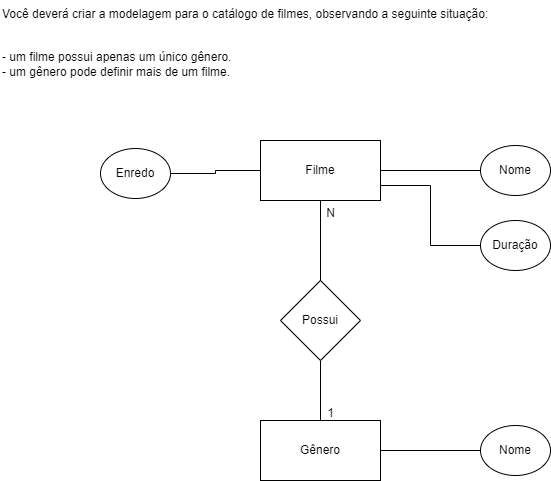

The diagram above was exported from draw.io. Its source (the exported page's mxGraphModel, read from the mxfile embedded in the PNG):
<mxGraphModel dx="1050" dy="590" grid="1" gridSize="10" guides="1" tooltips="1" connect="1" arrows="1" fold="1" page="1" pageScale="1" pageWidth="827" pageHeight="1169" math="0" shadow="0">
  <root>
    <mxCell id="0" />
    <mxCell id="1" parent="0" />
    <mxCell id="j3vV-y7Z-GU3IHl7bT83-5" style="edgeStyle=orthogonalEdgeStyle;rounded=0;orthogonalLoop=1;jettySize=auto;html=1;entryX=0.5;entryY=0;entryDx=0;entryDy=0;endArrow=none;endFill=0;" edge="1" parent="1" source="j3vV-y7Z-GU3IHl7bT83-1" target="j3vV-y7Z-GU3IHl7bT83-3">
      <mxGeometry relative="1" as="geometry" />
    </mxCell>
    <mxCell id="j3vV-y7Z-GU3IHl7bT83-1" value="Possui" style="rhombus;whiteSpace=wrap;html=1;" vertex="1" parent="1">
      <mxGeometry x="320" y="320" width="80" height="80" as="geometry" />
    </mxCell>
    <mxCell id="j3vV-y7Z-GU3IHl7bT83-4" style="edgeStyle=orthogonalEdgeStyle;rounded=0;orthogonalLoop=1;jettySize=auto;html=1;entryX=0.5;entryY=0;entryDx=0;entryDy=0;strokeColor=default;startArrow=none;startFill=0;endArrow=none;endFill=0;" edge="1" parent="1" source="j3vV-y7Z-GU3IHl7bT83-2" target="j3vV-y7Z-GU3IHl7bT83-1">
      <mxGeometry relative="1" as="geometry" />
    </mxCell>
    <mxCell id="j3vV-y7Z-GU3IHl7bT83-2" value="Filme" style="rounded=0;whiteSpace=wrap;html=1;" vertex="1" parent="1">
      <mxGeometry x="300" y="180" width="120" height="60" as="geometry" />
    </mxCell>
    <mxCell id="j3vV-y7Z-GU3IHl7bT83-3" value="Gênero" style="rounded=0;whiteSpace=wrap;html=1;" vertex="1" parent="1">
      <mxGeometry x="300" y="460" width="120" height="60" as="geometry" />
    </mxCell>
    <mxCell id="j3vV-y7Z-GU3IHl7bT83-6" value="N" style="text;html=1;align=center;verticalAlign=middle;resizable=0;points=[];autosize=1;strokeColor=none;fillColor=none;" vertex="1" parent="1">
      <mxGeometry x="355" y="238" width="30" height="30" as="geometry" />
    </mxCell>
    <mxCell id="j3vV-y7Z-GU3IHl7bT83-7" value="1" style="text;html=1;align=center;verticalAlign=middle;resizable=0;points=[];autosize=1;strokeColor=none;fillColor=none;" vertex="1" parent="1">
      <mxGeometry x="355" y="438" width="30" height="30" as="geometry" />
    </mxCell>
    <mxCell id="j3vV-y7Z-GU3IHl7bT83-9" style="edgeStyle=orthogonalEdgeStyle;rounded=0;orthogonalLoop=1;jettySize=auto;html=1;endArrow=none;endFill=0;" edge="1" parent="1" source="j3vV-y7Z-GU3IHl7bT83-8" target="j3vV-y7Z-GU3IHl7bT83-2">
      <mxGeometry relative="1" as="geometry" />
    </mxCell>
    <mxCell id="j3vV-y7Z-GU3IHl7bT83-8" value="Nome" style="ellipse;whiteSpace=wrap;html=1;" vertex="1" parent="1">
      <mxGeometry x="520" y="185" width="70" height="50" as="geometry" />
    </mxCell>
    <mxCell id="j3vV-y7Z-GU3IHl7bT83-11" style="edgeStyle=orthogonalEdgeStyle;rounded=0;orthogonalLoop=1;jettySize=auto;html=1;entryX=1;entryY=0.75;entryDx=0;entryDy=0;endArrow=none;endFill=0;" edge="1" parent="1" source="j3vV-y7Z-GU3IHl7bT83-10" target="j3vV-y7Z-GU3IHl7bT83-2">
      <mxGeometry relative="1" as="geometry" />
    </mxCell>
    <mxCell id="j3vV-y7Z-GU3IHl7bT83-10" value="Duração" style="ellipse;whiteSpace=wrap;html=1;" vertex="1" parent="1">
      <mxGeometry x="520" y="260" width="70" height="50" as="geometry" />
    </mxCell>
    <mxCell id="j3vV-y7Z-GU3IHl7bT83-13" style="edgeStyle=orthogonalEdgeStyle;rounded=0;orthogonalLoop=1;jettySize=auto;html=1;entryX=1;entryY=0.5;entryDx=0;entryDy=0;endArrow=none;endFill=0;" edge="1" parent="1" source="j3vV-y7Z-GU3IHl7bT83-12" target="j3vV-y7Z-GU3IHl7bT83-3">
      <mxGeometry relative="1" as="geometry" />
    </mxCell>
    <mxCell id="j3vV-y7Z-GU3IHl7bT83-12" value="Nome" style="ellipse;whiteSpace=wrap;html=1;" vertex="1" parent="1">
      <mxGeometry x="520" y="465" width="70" height="50" as="geometry" />
    </mxCell>
    <mxCell id="j3vV-y7Z-GU3IHl7bT83-15" style="edgeStyle=orthogonalEdgeStyle;rounded=0;orthogonalLoop=1;jettySize=auto;html=1;entryX=0;entryY=0.5;entryDx=0;entryDy=0;endArrow=none;endFill=0;" edge="1" parent="1" source="j3vV-y7Z-GU3IHl7bT83-14" target="j3vV-y7Z-GU3IHl7bT83-2">
      <mxGeometry relative="1" as="geometry" />
    </mxCell>
    <mxCell id="j3vV-y7Z-GU3IHl7bT83-14" value="Enredo" style="ellipse;whiteSpace=wrap;html=1;" vertex="1" parent="1">
      <mxGeometry x="140" y="188" width="70" height="50" as="geometry" />
    </mxCell>
    <mxCell id="j3vV-y7Z-GU3IHl7bT83-16" value="Você deverá criar a modelagem para o catálogo de filmes, observando a seguinte situação:&#10;&#10;&#10;- um filme possui apenas um único gênero.&#10;- um gênero pode definir mais de um filme." style="text;whiteSpace=wrap;" vertex="1" parent="1">
      <mxGeometry x="40" y="40" width="520" height="100" as="geometry" />
    </mxCell>
  </root>
</mxGraphModel>